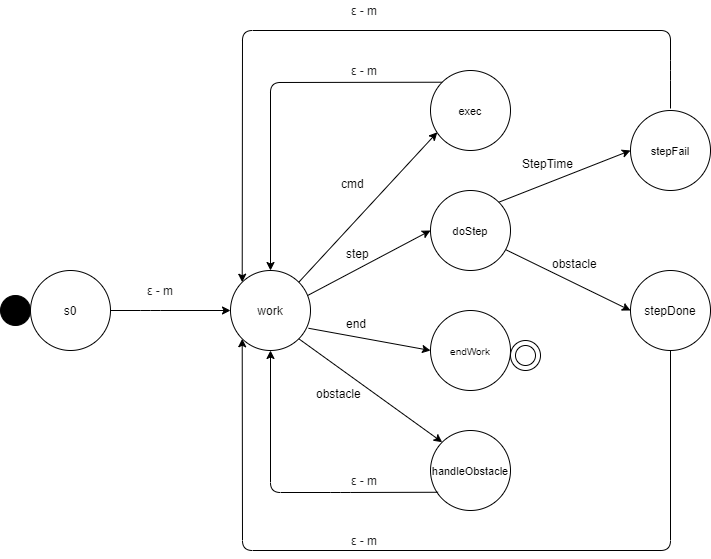

The diagram above was exported from draw.io. Its source (the exported page's mxGraphModel, read from the mxfile embedded in the PNG):
<mxGraphModel dx="1038" dy="489" grid="1" gridSize="10" guides="1" tooltips="1" connect="1" arrows="1" fold="1" page="1" pageScale="1" pageWidth="827" pageHeight="1169" math="0" shadow="0">
  <root>
    <mxCell id="0" />
    <mxCell id="1" parent="0" />
    <mxCell id="6HXqj8AYCCsZXxHY513N-1" value="" style="ellipse;whiteSpace=wrap;html=1;aspect=fixed;fillColor=#000000;" vertex="1" parent="1">
      <mxGeometry x="50" y="905" width="30" height="30" as="geometry" />
    </mxCell>
    <mxCell id="6HXqj8AYCCsZXxHY513N-3" value="s0" style="ellipse;whiteSpace=wrap;html=1;aspect=fixed;" vertex="1" parent="1">
      <mxGeometry x="80" y="880" width="80" height="80" as="geometry" />
    </mxCell>
    <mxCell id="6HXqj8AYCCsZXxHY513N-4" value="work" style="ellipse;whiteSpace=wrap;html=1;aspect=fixed;" vertex="1" parent="1">
      <mxGeometry x="280" y="880" width="80" height="80" as="geometry" />
    </mxCell>
    <mxCell id="6HXqj8AYCCsZXxHY513N-5" value="" style="endArrow=classic;html=1;entryX=0;entryY=0.5;entryDx=0;entryDy=0;" edge="1" parent="1" target="6HXqj8AYCCsZXxHY513N-4">
      <mxGeometry width="50" height="50" relative="1" as="geometry">
        <mxPoint x="160" y="920" as="sourcePoint" />
        <mxPoint x="280" y="930" as="targetPoint" />
        <Array as="points">
          <mxPoint x="200" y="920" />
        </Array>
      </mxGeometry>
    </mxCell>
    <mxCell id="6HXqj8AYCCsZXxHY513N-6" value="&lt;font style=&quot;font-size: 11px&quot;&gt;handleObstacle&lt;/font&gt;" style="ellipse;whiteSpace=wrap;html=1;aspect=fixed;" vertex="1" parent="1">
      <mxGeometry x="480" y="1040" width="80" height="80" as="geometry" />
    </mxCell>
    <mxCell id="6HXqj8AYCCsZXxHY513N-7" value="&lt;span style=&quot;font-size: 10px&quot;&gt;endWork&lt;/span&gt;" style="ellipse;whiteSpace=wrap;html=1;aspect=fixed;" vertex="1" parent="1">
      <mxGeometry x="480" y="920" width="80" height="80" as="geometry" />
    </mxCell>
    <mxCell id="6HXqj8AYCCsZXxHY513N-8" value="&lt;span style=&quot;font-size: 11px&quot;&gt;doStep&lt;/span&gt;" style="ellipse;whiteSpace=wrap;html=1;aspect=fixed;" vertex="1" parent="1">
      <mxGeometry x="480" y="800" width="80" height="80" as="geometry" />
    </mxCell>
    <mxCell id="6HXqj8AYCCsZXxHY513N-9" value="&lt;font style=&quot;font-size: 11px&quot;&gt;exec&lt;/font&gt;" style="ellipse;whiteSpace=wrap;html=1;aspect=fixed;" vertex="1" parent="1">
      <mxGeometry x="480" y="680" width="80" height="80" as="geometry" />
    </mxCell>
    <mxCell id="6HXqj8AYCCsZXxHY513N-14" value="" style="endArrow=classic;html=1;exitX=0.965;exitY=0.312;exitDx=0;exitDy=0;entryX=0;entryY=0.5;entryDx=0;entryDy=0;exitPerimeter=0;" edge="1" parent="1" source="6HXqj8AYCCsZXxHY513N-4" target="6HXqj8AYCCsZXxHY513N-8">
      <mxGeometry width="50" height="50" relative="1" as="geometry">
        <mxPoint x="390" y="930" as="sourcePoint" />
        <mxPoint x="440" y="880" as="targetPoint" />
      </mxGeometry>
    </mxCell>
    <mxCell id="6HXqj8AYCCsZXxHY513N-15" value="" style="endArrow=classic;html=1;exitX=0.975;exitY=0.722;exitDx=0;exitDy=0;exitPerimeter=0;entryX=0;entryY=0.5;entryDx=0;entryDy=0;" edge="1" parent="1" source="6HXqj8AYCCsZXxHY513N-4" target="6HXqj8AYCCsZXxHY513N-7">
      <mxGeometry width="50" height="50" relative="1" as="geometry">
        <mxPoint x="390" y="930" as="sourcePoint" />
        <mxPoint x="480" y="970" as="targetPoint" />
      </mxGeometry>
    </mxCell>
    <mxCell id="6HXqj8AYCCsZXxHY513N-18" value="&lt;span style=&quot;font-size: 11px&quot;&gt;stepFail&lt;/span&gt;" style="ellipse;whiteSpace=wrap;html=1;aspect=fixed;" vertex="1" parent="1">
      <mxGeometry x="680" y="720" width="80" height="80" as="geometry" />
    </mxCell>
    <mxCell id="6HXqj8AYCCsZXxHY513N-19" value="stepDone" style="ellipse;whiteSpace=wrap;html=1;aspect=fixed;" vertex="1" parent="1">
      <mxGeometry x="680" y="880" width="80" height="80" as="geometry" />
    </mxCell>
    <mxCell id="6HXqj8AYCCsZXxHY513N-20" value="" style="endArrow=classic;html=1;entryX=0;entryY=0.5;entryDx=0;entryDy=0;exitX=1;exitY=0;exitDx=0;exitDy=0;" edge="1" parent="1" source="6HXqj8AYCCsZXxHY513N-8" target="6HXqj8AYCCsZXxHY513N-18">
      <mxGeometry width="50" height="50" relative="1" as="geometry">
        <mxPoint x="390" y="930" as="sourcePoint" />
        <mxPoint x="440" y="880" as="targetPoint" />
      </mxGeometry>
    </mxCell>
    <mxCell id="6HXqj8AYCCsZXxHY513N-22" value="" style="endArrow=classic;html=1;exitX=0.945;exitY=0.742;exitDx=0;exitDy=0;entryX=0;entryY=0.5;entryDx=0;entryDy=0;exitPerimeter=0;" edge="1" parent="1" source="6HXqj8AYCCsZXxHY513N-8" target="6HXqj8AYCCsZXxHY513N-19">
      <mxGeometry width="50" height="50" relative="1" as="geometry">
        <mxPoint x="390" y="930" as="sourcePoint" />
        <mxPoint x="440" y="880" as="targetPoint" />
      </mxGeometry>
    </mxCell>
    <mxCell id="6HXqj8AYCCsZXxHY513N-23" value="" style="endArrow=classic;html=1;entryX=0.5;entryY=0;entryDx=0;entryDy=0;exitX=0;exitY=0;exitDx=0;exitDy=0;" edge="1" parent="1" source="6HXqj8AYCCsZXxHY513N-9" target="6HXqj8AYCCsZXxHY513N-4">
      <mxGeometry width="50" height="50" relative="1" as="geometry">
        <mxPoint x="520" y="680" as="sourcePoint" />
        <mxPoint x="290" y="890" as="targetPoint" />
        <Array as="points">
          <mxPoint x="320" y="692" />
        </Array>
      </mxGeometry>
    </mxCell>
    <mxCell id="6HXqj8AYCCsZXxHY513N-24" value="" style="endArrow=classic;html=1;exitX=0.095;exitY=0.772;exitDx=0;exitDy=0;exitPerimeter=0;" edge="1" parent="1" source="6HXqj8AYCCsZXxHY513N-6">
      <mxGeometry width="50" height="50" relative="1" as="geometry">
        <mxPoint x="390" y="930" as="sourcePoint" />
        <mxPoint x="320" y="960" as="targetPoint" />
        <Array as="points">
          <mxPoint x="390" y="1102" />
          <mxPoint x="320" y="1102" />
        </Array>
      </mxGeometry>
    </mxCell>
    <mxCell id="6HXqj8AYCCsZXxHY513N-25" value="" style="endArrow=classic;html=1;exitX=1;exitY=0;exitDx=0;exitDy=0;entryX=0.085;entryY=0.772;entryDx=0;entryDy=0;entryPerimeter=0;" edge="1" parent="1" source="6HXqj8AYCCsZXxHY513N-4" target="6HXqj8AYCCsZXxHY513N-9">
      <mxGeometry width="50" height="50" relative="1" as="geometry">
        <mxPoint x="390" y="930" as="sourcePoint" />
        <mxPoint x="440" y="880" as="targetPoint" />
      </mxGeometry>
    </mxCell>
    <mxCell id="6HXqj8AYCCsZXxHY513N-27" value="" style="endArrow=classic;html=1;exitX=1;exitY=1;exitDx=0;exitDy=0;entryX=0;entryY=0;entryDx=0;entryDy=0;" edge="1" parent="1" source="6HXqj8AYCCsZXxHY513N-4" target="6HXqj8AYCCsZXxHY513N-6">
      <mxGeometry width="50" height="50" relative="1" as="geometry">
        <mxPoint x="390" y="930" as="sourcePoint" />
        <mxPoint x="440" y="880" as="targetPoint" />
      </mxGeometry>
    </mxCell>
    <mxCell id="6HXqj8AYCCsZXxHY513N-29" value="" style="endArrow=classic;html=1;entryX=0;entryY=1;entryDx=0;entryDy=0;exitX=0.5;exitY=1;exitDx=0;exitDy=0;" edge="1" parent="1" source="6HXqj8AYCCsZXxHY513N-19" target="6HXqj8AYCCsZXxHY513N-4">
      <mxGeometry width="50" height="50" relative="1" as="geometry">
        <mxPoint x="710" y="1150" as="sourcePoint" />
        <mxPoint x="440" y="880" as="targetPoint" />
        <Array as="points">
          <mxPoint x="720" y="1160" />
          <mxPoint x="292" y="1160" />
        </Array>
      </mxGeometry>
    </mxCell>
    <mxCell id="6HXqj8AYCCsZXxHY513N-30" value="" style="endArrow=classic;html=1;entryX=0;entryY=0;entryDx=0;entryDy=0;" edge="1" parent="1" target="6HXqj8AYCCsZXxHY513N-4">
      <mxGeometry width="50" height="50" relative="1" as="geometry">
        <mxPoint x="720" y="718" as="sourcePoint" />
        <mxPoint x="712" y="650" as="targetPoint" />
        <Array as="points">
          <mxPoint x="720" y="680" />
          <mxPoint x="720" y="640" />
          <mxPoint x="292" y="640" />
        </Array>
      </mxGeometry>
    </mxCell>
    <mxCell id="6HXqj8AYCCsZXxHY513N-31" value="&lt;span style=&quot;color: rgb(32 , 33 , 34) ; font-family: sans-serif ; text-align: left ; background-color: rgb(255 , 255 , 255)&quot;&gt;&lt;font style=&quot;font-size: 12px&quot;&gt;ε - m&lt;/font&gt;&lt;/span&gt;" style="text;html=1;strokeColor=none;fillColor=none;align=center;verticalAlign=middle;whiteSpace=wrap;rounded=0;" vertex="1" parent="1">
      <mxGeometry x="190" y="890" width="40" height="20" as="geometry" />
    </mxCell>
    <mxCell id="6HXqj8AYCCsZXxHY513N-32" value="&lt;span style=&quot;color: rgb(32 , 33 , 34) ; font-family: sans-serif ; text-align: left ; background-color: rgb(255 , 255 , 255)&quot;&gt;ε - m&lt;/span&gt;" style="text;html=1;strokeColor=none;fillColor=none;align=center;verticalAlign=middle;whiteSpace=wrap;rounded=0;" vertex="1" parent="1">
      <mxGeometry x="394" y="1140" width="40" height="20" as="geometry" />
    </mxCell>
    <mxCell id="6HXqj8AYCCsZXxHY513N-33" value="&lt;span style=&quot;color: rgb(32 , 33 , 34) ; font-family: sans-serif ; text-align: left ; background-color: rgb(255 , 255 , 255)&quot;&gt;ε - m&lt;/span&gt;" style="text;html=1;strokeColor=none;fillColor=none;align=center;verticalAlign=middle;whiteSpace=wrap;rounded=0;" vertex="1" parent="1">
      <mxGeometry x="394" y="1080" width="40" height="20" as="geometry" />
    </mxCell>
    <mxCell id="6HXqj8AYCCsZXxHY513N-35" value="&lt;span style=&quot;color: rgb(32 , 33 , 34) ; font-family: sans-serif ; text-align: left ; background-color: rgb(255 , 255 , 255)&quot;&gt;ε - m&lt;/span&gt;" style="text;html=1;strokeColor=none;fillColor=none;align=center;verticalAlign=middle;whiteSpace=wrap;rounded=0;" vertex="1" parent="1">
      <mxGeometry x="394" y="610" width="40" height="20" as="geometry" />
    </mxCell>
    <mxCell id="6HXqj8AYCCsZXxHY513N-40" value="&lt;span style=&quot;color: rgb(32 , 33 , 34) ; font-family: sans-serif ; text-align: left ; background-color: rgb(255 , 255 , 255)&quot;&gt;ε - m&lt;/span&gt;" style="text;html=1;strokeColor=none;fillColor=none;align=center;verticalAlign=middle;whiteSpace=wrap;rounded=0;" vertex="1" parent="1">
      <mxGeometry x="394" y="670" width="40" height="20" as="geometry" />
    </mxCell>
    <mxCell id="6HXqj8AYCCsZXxHY513N-41" value="cmd" style="text;whiteSpace=wrap;html=1;" vertex="1" parent="1">
      <mxGeometry x="389" y="780" width="50" height="30" as="geometry" />
    </mxCell>
    <mxCell id="6HXqj8AYCCsZXxHY513N-42" value="step" style="text;whiteSpace=wrap;html=1;" vertex="1" parent="1">
      <mxGeometry x="394" y="850" width="50" height="30" as="geometry" />
    </mxCell>
    <mxCell id="6HXqj8AYCCsZXxHY513N-43" value="obstacle" style="text;whiteSpace=wrap;html=1;" vertex="1" parent="1">
      <mxGeometry x="364" y="990" width="70" height="30" as="geometry" />
    </mxCell>
    <mxCell id="6HXqj8AYCCsZXxHY513N-44" value="end" style="text;whiteSpace=wrap;html=1;" vertex="1" parent="1">
      <mxGeometry x="394" y="920" width="50" height="30" as="geometry" />
    </mxCell>
    <mxCell id="6HXqj8AYCCsZXxHY513N-45" value="StepTime" style="text;whiteSpace=wrap;html=1;" vertex="1" parent="1">
      <mxGeometry x="570" y="760" width="80" height="30" as="geometry" />
    </mxCell>
    <mxCell id="6HXqj8AYCCsZXxHY513N-46" value="obstacle" style="text;whiteSpace=wrap;html=1;" vertex="1" parent="1">
      <mxGeometry x="600" y="860" width="70" height="30" as="geometry" />
    </mxCell>
    <mxCell id="6HXqj8AYCCsZXxHY513N-47" value="" style="ellipse;whiteSpace=wrap;html=1;aspect=fixed;fillColor=#FFFFFF;" vertex="1" parent="1">
      <mxGeometry x="560" y="950" width="30" height="30" as="geometry" />
    </mxCell>
    <mxCell id="6HXqj8AYCCsZXxHY513N-48" value="" style="ellipse;whiteSpace=wrap;html=1;aspect=fixed;fillColor=#FFFFFF;" vertex="1" parent="1">
      <mxGeometry x="565" y="955" width="20" height="20" as="geometry" />
    </mxCell>
  </root>
</mxGraphModel>